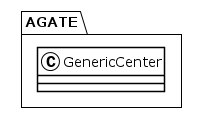

The diagram above was rendered by PlantUML. Its source (embedded in the PNG):
@startuml
!theme plain
package AGATE {
class GenericCenter {
}
}
@enduml